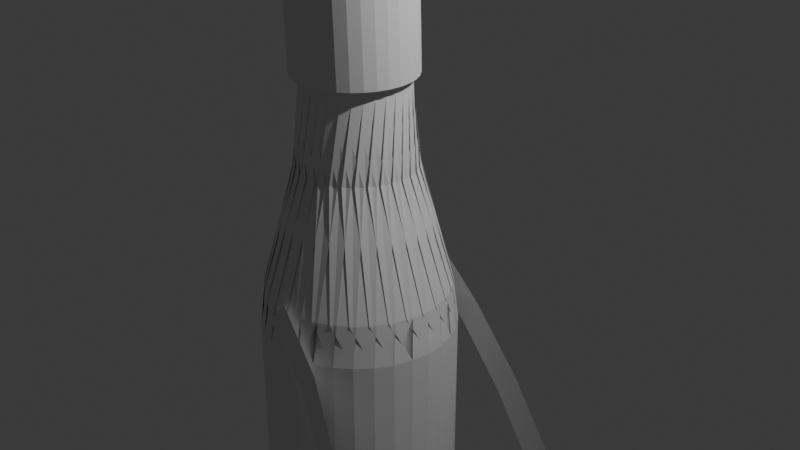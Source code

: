 # Source: bottle.blend  (saved by Blender 4.2.66; exported with 4.5.12 LTS)
import bpy
from mathutils import Matrix  # noqa: F401  (used for matrix-valued properties, if any)

bpy.ops.wm.read_factory_settings(use_empty=True)
scene = bpy.context.scene
scene.name = 'Scene'

# ---- collections
col_collection = bpy.data.collections.new('Collection'); scene.collection.children.link(col_collection)

# ---- world
world_world = bpy.data.worlds.new('World'); scene.world = world_world
world_world.use_nodes = True; world_world.node_tree.nodes.clear()
_N = world_world.node_tree.nodes; _L = world_world.node_tree.links
n0 = _N.new('ShaderNodeOutputWorld'); n0.name = 'World Output'; n0.location = (300, 300)
n1 = _N.new('ShaderNodeBackground'); n1.name = 'Background'; n1.location = (10, 300)
n1.inputs[0].default_value = (0.05088, 0.05088, 0.05088, 1.0)
_L.new(n1.outputs[0], n0.inputs[0])
n0.is_active_output = True
world_world.color = (0.05088, 0.05088, 0.05088)
world_world.sun_shadow_jitter_overblur = 0.0

# ---- cameras
cam_camera = bpy.data.cameras.new('Camera')
cam_camera.clip_end = 100.0
cam_camera.ortho_scale = 7.314

# ---- lights
light_light = bpy.data.lights.new('Light', 'POINT')
light_light.energy = 1000.0
light_light.shadow_soft_size = 0.1

# ---- meshes
me_cylinder = bpy.data.meshes.new('Cylinder')
me_cylinder.from_pydata([(0.1044, 0.5251, 1.901), (-1.054e-07, 0.5354, 1.901), (0.2049, 0.4946, 1.901), (0.2974, 0.4451, 1.901), (0.3786, 0.3786, 1.901), (0.4451, 0.2974, 1.901), (0.4946, 0.2049, 1.901), (0.5251, 0.1044, 1.901), (0.5354, 6.924e-09, 1.901), (0.5251, -0.1044, 1.901), (0.4946, -0.2049, 1.901), (0.4451, -0.2974, 1.901), (0.3786, -0.3786, 1.901), (0.2974, -0.4451, 1.901), (0.2049, -0.4946, 1.901), (0.1044, -0.5251, 1.901), (-1.054e-07, -0.5354, 1.901), (-0.1044, -0.5251, 1.901), (-0.2049, -0.4946, 1.901), (-0.2974, -0.4451, 1.901), (-0.3786, -0.3786, 1.901), (-0.4451, -0.2974, 1.901), (-0.4946, -0.2049, 1.901), (-0.5251, -0.1044, 1.901), (-0.5354, 6.924e-09, 1.901), (-0.5251, 0.1044, 1.901), (-0.4946, 0.2049, 1.901), (-0.4451, 0.2974, 1.901), (-0.3786, 0.3786, 1.901), (-0.2974, 0.4451, 1.901), (-0.2049, 0.4946, 1.901), (-0.1044, 0.5251, 1.901), (0.0, 1.0, -4.023), (0.1951, 0.9808, -4.023), (0.3827, 0.9239, -4.023), (0.5556, 0.8315, -4.023), (0.7071, 0.7071, -4.023), (0.8315, 0.5556, -4.023), (0.9239, 0.3827, -4.023), (0.9808, 0.1951, -4.023), (1.0, 0.0, -4.023), (0.9808, -0.1951, -4.023), (0.9239, -0.3827, -4.023), (0.8315, -0.5556, -4.023), (0.7071, -0.7071, -4.023), (0.5556, -0.8315, -4.023), (0.3827, -0.9239, -4.023), (0.1951, -0.9808, -4.023), (0.0, -1.0, -4.023), (-0.1951, -0.9808, -4.023), (-0.3827, -0.9239, -4.023), (-0.5556, -0.8315, -4.023), (-0.7071, -0.7071, -4.023), (-0.8315, -0.5556, -4.023), (-0.9239, -0.3827, -4.023), (-0.9808, -0.1951, -4.023), (-1.0, 0.0, -4.023), (-0.9808, 0.1951, -4.023), (-0.9239, 0.3827, -4.023), (-0.8315, 0.5556, -4.023), (-0.7071, 0.7071, -4.023), (-0.5556, 0.8315, -4.023), (-0.3827, 0.9239, -4.023), (-0.1951, 0.9808, -4.023), (0.0, 1.0, -0.8992), (-0.2172, 0.9205, -0.4707), (0.2172, 0.9205, -0.4707), (0.2172, 0.5721, 0.7897), (-0.2172, 0.5721, 0.7897), (-2.344e-08, 0.5354, 1.58), (-0.03341, 0.9452, -0.4707), (0.3926, 0.8604, -0.4707), (0.1951, 0.9808, -0.8992), (0.1044, 0.5251, 1.58), (0.3246, 0.5187, 0.7897), (-0.1014, 0.6035, 0.7897), (0.1516, 0.9335, -0.4707), (0.5529, 0.7673, -0.4707), (0.3827, 0.9239, -0.8992), (0.2049, 0.4946, 1.58), (0.4196, 0.4455, 0.7897), (0.01831, 0.6117, 0.7897), (0.3308, 0.886, -0.4707), (0.692, 0.6447, -0.4707), (0.5556, 0.8315, -0.8992), (0.2974, 0.4451, 1.58), (0.4984, 0.355, 0.7897), (0.1373, 0.5963, 0.7897), (0.4973, 0.8044, -0.4707), (0.8044, 0.4973, -0.4707), (0.7071, 0.7071, -0.8992), (0.3786, 0.3786, 1.58), (0.5581, 0.251, 0.7897), (0.251, 0.5581, 0.7897), (0.6447, 0.692, -0.4707), (0.886, 0.3308, -0.4707), (0.8315, 0.5556, -0.8992), (0.4451, 0.2974, 1.58), (0.5963, 0.1373, 0.7897), (0.355, 0.4984, 0.7897), (0.7673, 0.5529, -0.4707), (0.9335, 0.1516, -0.4707), (0.9239, 0.3827, -0.8992), (0.4946, 0.2049, 1.58), (0.6117, 0.01831, 0.7897), (0.4455, 0.4196, 0.7897), (0.8604, 0.3926, -0.4707), (0.9452, -0.03341, -0.4707), (0.9808, 0.1951, -0.8992), (0.5251, 0.1044, 1.58), (0.6035, -0.1014, 0.7897), (0.5187, 0.3246, 0.7897), (0.9205, 0.2172, -0.4707), (0.9205, -0.2172, -0.4707), (1.0, 0.0, -0.8992), (0.5354, 6.924e-09, 1.58), (0.5721, -0.2172, 0.7897), (0.5721, 0.2172, 0.7897), (0.9452, 0.03341, -0.4707), (0.8604, -0.3926, -0.4707), (0.9808, -0.1951, -0.8992), (0.5251, -0.1044, 1.58), (0.5187, -0.3246, 0.7897), (0.6035, 0.1014, 0.7897), (0.9335, -0.1516, -0.4707), (0.7673, -0.5529, -0.4707), (0.9239, -0.3827, -0.8992), (0.4946, -0.2049, 1.58), (0.4455, -0.4196, 0.7897), (0.6117, -0.01831, 0.7897), (0.886, -0.3308, -0.4707), (0.6447, -0.692, -0.4707), (0.8315, -0.5556, -0.8992), (0.4451, -0.2974, 1.58), (0.355, -0.4984, 0.7897), (0.5963, -0.1373, 0.7897), (0.8044, -0.4973, -0.4707), (0.4973, -0.8044, -0.4707), (0.7071, -0.7071, -0.8992), (0.3786, -0.3786, 1.58), (0.251, -0.5581, 0.7897), (0.5581, -0.251, 0.7897), (0.692, -0.6447, -0.4707), (0.3308, -0.886, -0.4707), (0.5556, -0.8315, -0.8992), (0.2974, -0.4451, 1.58), (0.1373, -0.5963, 0.7897), (0.4984, -0.355, 0.7897), (0.5529, -0.7673, -0.4707), (0.1516, -0.9335, -0.4707), (0.3827, -0.9239, -0.8992), (0.2049, -0.4946, 1.58), (0.01831, -0.6117, 0.7897), (0.4196, -0.4455, 0.7897), (0.3926, -0.8604, -0.4707), (-0.03341, -0.9452, -0.4707), (0.1951, -0.9808, -0.8992), (0.1044, -0.5251, 1.58), (-0.1014, -0.6035, 0.7897), (0.3246, -0.5187, 0.7897), (0.2172, -0.9205, -0.4707), (-0.2172, -0.9205, -0.4707), (0.0, -1.0, -0.8992), (-2.344e-08, -0.5354, 1.58), (-0.2172, -0.5721, 0.7897), (0.2172, -0.5721, 0.7897), (0.03341, -0.9452, -0.4707), (-0.3926, -0.8604, -0.4707), (-0.1951, -0.9808, -0.8992), (-0.1044, -0.5251, 1.58), (-0.3246, -0.5187, 0.7897), (0.1014, -0.6035, 0.7897), (-0.1516, -0.9335, -0.4707), (-0.5529, -0.7673, -0.4707), (-0.3827, -0.9239, -0.8992), (-0.2049, -0.4946, 1.58), (-0.4196, -0.4455, 0.7897), (-0.01831, -0.6117, 0.7897), (-0.3308, -0.886, -0.4707), (-0.692, -0.6447, -0.4707), (-0.5556, -0.8315, -0.8992), (-0.2974, -0.4451, 1.58), (-0.4984, -0.355, 0.7897), (-0.1373, -0.5963, 0.7897), (-0.4973, -0.8044, -0.4707), (-0.8044, -0.4973, -0.4707), (-0.7071, -0.7071, -0.8992), (-0.3786, -0.3786, 1.58), (-0.5581, -0.251, 0.7897), (-0.251, -0.5581, 0.7897), (-0.6447, -0.692, -0.4707), (-0.886, -0.3308, -0.4707), (-0.8315, -0.5556, -0.8992), (-0.4451, -0.2974, 1.58), (-0.5963, -0.1373, 0.7897), (-0.355, -0.4984, 0.7897), (-0.7673, -0.5529, -0.4707), (-0.9335, -0.1516, -0.4707), (-0.9239, -0.3827, -0.8992), (-0.4946, -0.2049, 1.58), (-0.6117, -0.01831, 0.7897), (-0.4455, -0.4196, 0.7897), (-0.8604, -0.3926, -0.4707), (-0.9452, 0.03341, -0.4707), (-0.9808, -0.1951, -0.8992), (-0.5251, -0.1044, 1.58), (-0.6035, 0.1014, 0.7897), (-0.5187, -0.3246, 0.7897), (-0.9205, -0.2172, -0.4707), (-0.9205, 0.2172, -0.4707), (-1.0, 0.0, -0.8992), (-0.5354, 6.924e-09, 1.58), (-0.5721, 0.2172, 0.7897), (-0.5721, -0.2172, 0.7897), (-0.9452, -0.03341, -0.4707), (-0.8604, 0.3926, -0.4707), (-0.9808, 0.1951, -0.8992), (-0.5251, 0.1044, 1.58), (-0.5187, 0.3246, 0.7897), (-0.6035, -0.1014, 0.7897), (-0.9335, 0.1516, -0.4707), (-0.7673, 0.5529, -0.4707), (-0.9239, 0.3827, -0.8992), (-0.4946, 0.2049, 1.58), (-0.4455, 0.4196, 0.7897), (-0.6117, 0.01831, 0.7897), (-0.886, 0.3308, -0.4707), (-0.6447, 0.692, -0.4707), (-0.8315, 0.5556, -0.8992), (-0.4451, 0.2974, 1.58), (-0.355, 0.4984, 0.7897), (-0.5963, 0.1373, 0.7897), (-0.8044, 0.4973, -0.4707), (-0.4973, 0.8044, -0.4707), (-0.7071, 0.7071, -0.8992), (-0.3786, 0.3786, 1.58), (-0.251, 0.5581, 0.7897), (-0.5581, 0.251, 0.7897), (-0.692, 0.6447, -0.4707), (-0.3308, 0.886, -0.4707), (-0.5556, 0.8315, -0.8992), (-0.2974, 0.4451, 1.58), (-0.1373, 0.5963, 0.7897), (-0.4984, 0.355, 0.7897), (-0.5529, 0.7673, -0.4707), (-0.1516, 0.9335, -0.4707), (-0.3827, 0.9239, -0.8992), (-0.2049, 0.4946, 1.58), (-0.01831, 0.6117, 0.7897), (-0.4196, 0.4455, 0.7897), (-0.3926, 0.8604, -0.4707), (0.03341, 0.9452, -0.4707), (-0.1951, 0.9808, -0.8992), (-0.1044, 0.5251, 1.58), (0.1014, 0.6035, 0.7897), (-0.3246, 0.5187, 0.7897), (-0.6165, -0.02996, 2.589), (-0.004658, -0.6418, 2.589), (-0.6165, -0.00172, 1.694), (-0.004658, -0.6136, 1.694), (-0.6047, -0.1493, 2.589), (0.1147, -0.63, 2.589), (-0.6047, -0.1211, 1.694), (0.1147, -0.6018, 1.694), (-0.5699, -0.2641, 2.589), (0.2295, -0.5952, 2.589), (-0.5699, -0.2359, 1.694), (0.2295, -0.567, 1.694), (0.3353, -0.5387, 2.589), (0.3353, -0.5104, 1.694), (0.428, -0.4626, 2.589), (0.428, -0.4344, 1.694), (0.5041, -0.3699, 2.589), (0.5041, -0.3416, 1.694), (0.5606, -0.2641, 2.589), (0.5606, -0.2359, 1.694), (-0.5134, -0.3699, 2.589), (0.5954, -0.1493, 2.589), (-0.5134, -0.3416, 1.694), (0.5954, -0.1211, 1.694), (-0.2388, 0.5353, 2.589), (0.6072, -0.02996, 2.589), (-0.2388, 0.5635, 1.694), (0.6072, -0.00172, 1.694), (-0.3446, 0.4788, 2.589), (0.5954, 0.0894, 2.589), (-0.3446, 0.507, 1.694), (0.5954, 0.1176, 1.694), (-0.4373, 0.4027, 2.589), (0.5606, 0.2042, 2.589), (-0.4373, 0.4309, 1.694), (0.5606, 0.2324, 1.694), (-0.5134, 0.31, 2.589), (0.5041, 0.31, 2.589), (-0.5134, 0.3382, 1.694), (0.5041, 0.3382, 1.694), (-0.5699, 0.2042, 2.589), (0.428, 0.4027, 2.589), (-0.5699, 0.2324, 1.694), (0.428, 0.4309, 1.694), (-0.6047, 0.0894, 2.589), (0.3353, 0.4788, 2.589), (-0.6047, 0.1176, 1.694), (0.3353, 0.507, 1.694), (-0.2388, -0.5952, 2.589), (0.2295, 0.5353, 2.589), (-0.2388, -0.567, 1.694), (0.2295, 0.5635, 1.694), (-0.124, -0.63, 2.589), (0.1147, 0.5701, 2.589), (-0.124, -0.6018, 1.694), (0.1147, 0.5984, 1.694), (-0.4373, -0.4626, 2.589), (-0.004658, 0.5819, 2.589), (-0.4373, -0.4344, 1.694), (-0.004658, 0.6101, 1.694), (-0.3446, -0.5387, 2.589), (-0.3446, -0.5104, 1.694), (-0.124, 0.5984, 1.694), (-0.124, 0.5701, 2.589), (2.832, -3.842, 5.591), (3.216, -3.804, 5.591), (3.585, -3.692, 5.591), (3.925, -3.51, 5.591), (4.223, -3.266, 5.591), (4.468, -2.967, 5.591), (4.65, -2.627, 5.591), (4.762, -2.258, 5.591), (4.8, -1.875, 5.591), (4.762, -1.491, 5.591), (4.65, -1.122, 5.591), (4.468, -0.7817, 5.591), (4.223, -0.4836, 5.591), (3.925, -0.2389, 5.591), (3.585, -0.05713, 5.591), (3.216, 0.05482, 5.591), (2.832, 0.09262, 5.591), (2.449, 0.05482, 5.591), (2.08, -0.05713, 5.591), (1.739, -0.2389, 5.591), (1.441, -0.4836, 5.591), (1.197, -0.7817, 5.591), (1.015, -1.122, 5.591), (0.9029, -1.491, 5.591), (0.8651, -1.875, 5.591), (0.9029, -2.258, 5.591), (1.015, -2.627, 5.591), (1.197, -2.967, 5.591), (1.441, -3.266, 5.591), (1.739, -3.51, 5.591), (2.08, -3.692, 5.591), (2.449, -3.804, 5.591), (0.5547, -1.053, -0.9062), (0.3337, -1.036, -1.18), (0.05307, -0.9909, -0.3613), (-0.1686, -0.9909, -0.635), (0.02855, 1.056, -0.359), (-0.1931, 1.056, -0.6327), (0.7013, 1.016, -0.9039), (0.4796, 1.016, -1.178), (1.348, 0.8982, -1.428), (1.126, 0.8982, -1.702), (1.944, 0.7064, -1.911), (1.723, 0.7064, -2.184), (2.467, 0.4483, -2.334), (2.245, 0.4483, -2.608), (2.896, 0.1337, -2.681), (2.674, 0.1337, -2.955), (2.979, 0.2231, -2.826), (2.989, 0.1654, -2.899), (2.917, -0.02794, -2.715), (2.864, -0.05302, -2.787), (2.066, -1.444, -1.975), (1.879, -1.366, -2.249), (1.249, -1.368, -1.451), (1.032, -1.331, -1.725)], [(321, 320), (322, 321), (323, 322), (324, 323), (325, 324), (326, 325), (327, 326), (328, 327), (329, 328), (330, 329), (331, 330), (332, 331), (333, 332), (334, 333), (335, 334), (336, 335), (337, 336), (338, 337), (339, 338), (340, 339), (341, 340), (342, 341), (343, 342), (344, 343), (345, 344), (346, 345), (347, 346), (348, 347), (349, 348), (350, 349), (351, 350), (320, 351)], [(251, 254, 68, 65), (72, 78, 34, 33), (78, 84, 35, 34), (84, 90, 36, 35), (90, 96, 37, 36), (96, 102, 38, 37), (102, 108, 39, 38), (108, 114, 40, 39), (114, 120, 41, 40), (120, 126, 42, 41), (126, 132, 43, 42), (132, 138, 44, 43), (138, 144, 45, 44), (144, 150, 46, 45), (150, 156, 47, 46), (156, 162, 48, 47), (162, 168, 49, 48), (168, 174, 50, 49), (174, 180, 51, 50), (180, 186, 52, 51), (186, 192, 53, 52), (192, 198, 54, 53), (198, 204, 55, 54), (204, 210, 56, 55), (210, 216, 57, 56), (216, 222, 58, 57), (222, 228, 59, 58), (228, 234, 60, 59), (234, 240, 61, 60), (240, 246, 62, 61), (137, 140, 147, 142), (246, 252, 63, 62), (252, 64, 32, 63), (115, 109, 7, 8), (191, 194, 201, 196), (245, 248, 255, 250), (113, 116, 123, 118), (167, 170, 177, 172), (221, 224, 231, 226), (89, 92, 99, 94), (143, 146, 153, 148), (197, 200, 207, 202), (119, 122, 129, 124), (173, 176, 183, 178), (227, 230, 237, 232), (95, 98, 105, 100), (149, 152, 159, 154), (203, 206, 213, 208), (69, 253, 31, 1), (71, 74, 81, 76), (125, 128, 135, 130), (179, 182, 189, 184), (233, 236, 243, 238), (101, 104, 111, 106), (155, 158, 165, 160), (209, 212, 219, 214), (77, 80, 87, 82), (131, 134, 141, 136), (185, 188, 195, 190), (239, 242, 249, 244), (107, 110, 117, 112), (161, 164, 171, 166), (215, 218, 225, 220), (83, 86, 93, 88), (32, 33, 34, 35, 36, 37, 38, 39, 40, 41, 42, 43, 44, 45, 46, 47, 48, 49, 50, 51, 52, 53, 54, 55, 56, 57, 58, 59, 60, 61, 62, 63), (169, 163, 16, 17), (223, 217, 25, 26), (91, 85, 3, 4), (145, 139, 12, 13), (199, 193, 21, 22), (253, 247, 30, 31), (121, 115, 8, 9), (175, 169, 17, 18), (229, 223, 26, 27), (97, 91, 4, 5), (151, 145, 13, 14), (205, 199, 22, 23), (66, 67, 75, 70), (73, 69, 1, 0), (127, 121, 9, 10), (181, 175, 18, 19), (235, 229, 27, 28), (103, 97, 5, 6), (157, 151, 14, 15), (211, 205, 23, 24), (79, 73, 0, 2), (133, 127, 10, 11), (187, 181, 19, 20), (241, 235, 28, 29), (109, 103, 6, 7), (163, 157, 15, 16), (217, 211, 24, 25), (85, 79, 2, 3), (139, 133, 11, 12), (193, 187, 20, 21), (247, 241, 29, 30), (64, 65, 66), (67, 68, 69), (70, 71, 72), (73, 74, 75), (76, 77, 78), (79, 80, 81), (82, 83, 84), (85, 86, 87), (88, 89, 90), (91, 92, 93), (94, 95, 96), (97, 98, 99), (100, 101, 102), (103, 104, 105), (106, 107, 108), (109, 110, 111), (112, 113, 114), (115, 116, 117), (118, 119, 120), (121, 122, 123), (124, 125, 126), (127, 128, 129), (130, 131, 132), (133, 134, 135), (136, 137, 138), (139, 140, 141), (142, 143, 144), (145, 146, 147), (148, 149, 150), (151, 152, 153), (154, 155, 156), (157, 158, 159), (160, 161, 162), (163, 164, 165), (166, 167, 168), (169, 170, 171), (172, 173, 174), (175, 176, 177), (178, 179, 180), (181, 182, 183), (184, 185, 186), (187, 188, 189), (190, 191, 192), (193, 194, 195), (196, 197, 198), (199, 200, 201), (202, 203, 204), (205, 206, 207), (208, 209, 210), (211, 212, 213), (214, 215, 216), (217, 218, 219), (220, 221, 222), (223, 224, 225), (226, 227, 228), (229, 230, 231), (232, 233, 234), (235, 236, 237), (238, 239, 240), (241, 242, 243), (244, 245, 246), (247, 248, 249), (250, 251, 252), (253, 254, 255), (66, 70, 72, 64), (75, 67, 69, 73), (65, 68, 67, 66), (74, 71, 70, 75), (71, 76, 78, 72), (81, 74, 73, 79), (80, 77, 76, 81), (77, 82, 84, 78), (87, 80, 79, 85), (86, 83, 82, 87), (83, 88, 90, 84), (93, 86, 85, 91), (92, 89, 88, 93), (89, 94, 96, 90), (99, 92, 91, 97), (98, 95, 94, 99), (95, 100, 102, 96), (105, 98, 97, 103), (104, 101, 100, 105), (101, 106, 108, 102), (111, 104, 103, 109), (110, 107, 106, 111), (107, 112, 114, 108), (117, 110, 109, 115), (116, 113, 112, 117), (113, 118, 120, 114), (123, 116, 115, 121), (122, 119, 118, 123), (119, 124, 126, 120), (129, 122, 121, 127), (128, 125, 124, 129), (125, 130, 132, 126), (135, 128, 127, 133), (134, 131, 130, 135), (131, 136, 138, 132), (141, 134, 133, 139), (140, 137, 136, 141), (137, 142, 144, 138), (147, 140, 139, 145), (146, 143, 142, 147), (143, 148, 150, 144), (153, 146, 145, 151), (152, 149, 148, 153), (149, 154, 156, 150), (159, 152, 151, 157), (158, 155, 154, 159), (155, 160, 162, 156), (165, 158, 157, 163), (164, 161, 160, 165), (161, 166, 168, 162), (171, 164, 163, 169), (170, 167, 166, 171), (167, 172, 174, 168), (177, 170, 169, 175), (176, 173, 172, 177), (173, 178, 180, 174), (183, 176, 175, 181), (182, 179, 178, 183), (179, 184, 186, 180), (189, 182, 181, 187), (188, 185, 184, 189), (185, 190, 192, 186), (195, 188, 187, 193), (194, 191, 190, 195), (191, 196, 198, 192), (201, 194, 193, 199), (200, 197, 196, 201), (197, 202, 204, 198), (207, 200, 199, 205), (206, 203, 202, 207), (203, 208, 210, 204), (213, 206, 205, 211), (212, 209, 208, 213), (209, 214, 216, 210), (219, 212, 211, 217), (218, 215, 214, 219), (215, 220, 222, 216), (225, 218, 217, 223), (224, 221, 220, 225), (221, 226, 228, 222), (231, 224, 223, 229), (230, 227, 226, 231), (227, 232, 234, 228), (237, 230, 229, 235), (236, 233, 232, 237), (233, 238, 240, 234), (243, 236, 235, 241), (242, 239, 238, 243), (239, 244, 246, 240), (249, 242, 241, 247), (248, 245, 244, 249), (245, 250, 252, 246), (255, 248, 247, 253), (254, 251, 250, 255), (251, 65, 64, 252), (68, 254, 253, 69), (64, 72, 33, 32), (295, 293, 289, 291), (299, 297, 293, 295), (315, 313, 309, 311), (275, 274, 272, 273), (279, 277, 274, 275), (283, 281, 277, 279), (287, 285, 281, 283), (291, 289, 285, 287), (311, 309, 305, 307), (303, 301, 297, 299), (307, 305, 301, 303), (273, 272, 270, 271), (271, 270, 268, 269), (269, 268, 265, 267), (267, 265, 261, 263), (263, 261, 257, 259), (259, 257, 308, 310), (310, 308, 304, 306), (306, 304, 316, 317), (317, 316, 312, 314), (314, 312, 276, 278), (278, 276, 264, 266), (266, 264, 260, 262), (262, 260, 256, 258), (258, 256, 300, 302), (302, 300, 296, 298), (298, 296, 292, 294), (294, 292, 288, 290), (290, 288, 284, 286), (286, 284, 280, 282), (291, 287, 283, 279, 275, 273, 271, 269, 267, 263, 259, 310, 306, 317, 314, 278, 266, 262, 258, 302, 298, 294, 290, 286, 282, 318, 315, 311, 307, 303, 299, 295), (282, 280, 319, 318), (318, 319, 313, 315), (285, 289, 293, 297, 301, 305, 309, 313, 319, 280, 284, 288, 292, 296, 300, 256, 260, 264, 276, 312, 316, 304, 308, 257, 261, 265, 268, 270, 272, 274, 277, 281), (352, 353, 355, 354), (356, 357, 359, 358), (358, 359, 361, 360), (360, 361, 363, 362), (362, 363, 365, 364), (364, 365, 367, 366), (368, 369, 371, 370), (370, 371, 373, 372), (372, 373, 375, 374), (374, 375, 353, 352)])
_uv = me_cylinder.uv_layers.new(name='UVMap')
_uv.uv.foreach_set('vector', [-0.005753, 0.5626, -0.02667, 0.9374, 0.05792, 0.9374, 0.037, 0.5626, 0.9688, 0.5, 0.9375, 0.5, 0.9375, 0.5, 0.9688, 0.5, 0.9375, 0.5, 0.9062, 0.5, 0.9062, 0.5, 0.9375, 0.5, 0.9062, 0.5, 0.875, 0.5, 0.875, 0.5, 0.9062, 0.5, 0.875, 0.5, 0.8438, 0.5, 0.8438, 0.5, 0.875, 0.5, 0.8438, 0.5, 0.8125, 0.5, 0.8125, 0.5, 0.8438, 0.5, 0.8125, 0.5, 0.7812, 0.5, 0.7812, 0.5, 0.8125, 0.5, 0.7812, 0.5, 0.75, 0.5, 0.75, 0.5, 0.7812, 0.5, 0.75, 0.5, 0.7188, 0.5, 0.7188, 0.5, 0.75, 0.5, 0.7188, 0.5, 0.6875, 0.5, 0.6875, 0.5, 0.7188, 0.5, 0.6875, 0.5, 0.6562, 0.5, 0.6562, 0.5, 0.6875, 0.5, 0.6562, 0.5, 0.625, 0.5, 0.625, 0.5, 0.6562, 0.5, 0.625, 0.5, 0.5938, 0.5, 0.5938, 0.5, 0.625, 0.5, 0.5938, 0.5, 0.5625, 0.5, 0.5625, 0.5, 0.5938, 0.5, 0.5625, 0.5, 0.5312, 0.5, 0.5312, 0.5, 0.5625, 0.5, 0.5312, 0.5, 0.5, 0.5, 0.5, 0.5, 0.5312, 0.5, 0.5, 0.5, 0.4688, 0.5, 0.4688, 0.5, 0.5, 0.5, 0.4688, 0.5, 0.4375, 0.5, 0.4375, 0.5, 0.4688, 0.5, 0.4375, 0.5, 0.4062, 0.5, 0.4062, 0.5, 0.4375, 0.5, 0.4062, 0.5, 0.375, 0.5, 0.375, 0.5, 0.4062, 0.5, 0.375, 0.5, 0.3438, 0.5, 0.3438, 0.5, 0.375, 0.5, 0.3438, 0.5, 0.3125, 0.5, 0.3125, 0.5, 0.3438, 0.5, 0.3125, 0.5, 0.2812, 0.5, 0.2812, 0.5, 0.3125, 0.5, 0.2812, 0.5, 0.25, 0.5, 0.25, 0.5, 0.2812, 0.5, 0.25, 0.5, 0.2188, 0.5, 0.2188, 0.5, 0.25, 0.5, 0.2188, 0.5, 0.1875, 0.5, 0.1875, 0.5, 0.2188, 0.5, 0.1875, 0.5, 0.1562, 0.5, 0.1562, 0.5, 0.1875, 0.5, 0.1562, 0.5, 0.125, 0.5, 0.125, 0.5, 0.1562, 0.5, 0.125, 0.5, 0.09375, 0.5, 0.09375, 0.5, 0.125, 0.5, 0.09375, 0.5, 0.0625, 0.5, 0.0625, 0.5, 0.09375, 0.5, 0.588, 0.5626, 0.5671, 0.9374, 0.6517, 0.9374, 0.6308, 0.5626, 0.0625, 0.5, 0.03125, 0.5, 0.03125, 0.5, 0.0625, 0.5, 0.03125, 0.5, 0.0, 0.5, 0.0, 0.5, 0.03125, 0.5, 0.75, 1.0, 0.7812, 1.0, 0.7812, 1.0, 0.75, 1.0, 0.3067, 0.5626, 0.2858, 0.9374, 0.3704, 0.9374, 0.3495, 0.5626, 0.0255, 0.5626, 0.004583, 0.9374, 0.08917, 0.9374, 0.06825, 0.5626, 0.713, 0.5626, 0.6921, 0.9374, 0.7767, 0.9374, 0.7558, 0.5626, 0.4317, 0.5626, 0.4108, 0.9374, 0.4954, 0.9374, 0.4745, 0.5626, 0.1505, 0.5626, 0.1296, 0.9374, 0.2142, 0.9374, 0.1933, 0.5626, 0.838, 0.5626, 0.8171, 0.9374, 0.9017, 0.9374, 0.8808, 0.5626, 0.5567, 0.5626, 0.5358, 0.9374, 0.6204, 0.9374, 0.5995, 0.5626, 0.2755, 0.5626, 0.2546, 0.9374, 0.3392, 0.9374, 0.3183, 0.5626, 0.6817, 0.5626, 0.6608, 0.9374, 0.7454, 0.9374, 0.7245, 0.5626, 0.4005, 0.5626, 0.3796, 0.9374, 0.4642, 0.9374, 0.4433, 0.5626, 0.1192, 0.5626, 0.09833, 0.9374, 0.1829, 0.9374, 0.162, 0.5626, 0.8067, 0.5626, 0.7858, 0.9374, 0.8704, 0.9374, 0.8495, 0.5626, 0.5255, 0.5626, 0.5046, 0.9374, 0.5892, 0.9374, 0.5683, 0.5626, 0.2442, 0.5626, 0.2233, 0.9374, 0.3079, 0.9374, 0.287, 0.5626, 0.0, 1.0, 0.03125, 1.0, 0.03125, 1.0, 0.0, 1.0, 0.9317, 0.5626, 0.9108, 0.9374, 0.9954, 0.9374, 0.9745, 0.5626, 0.6505, 0.5626, 0.6296, 0.9374, 0.7142, 0.9374, 0.6933, 0.5626, 0.3692, 0.5626, 0.3483, 0.9374, 0.4329, 0.9374, 0.412, 0.5626, 0.088, 0.5626, 0.06708, 0.9374, 0.1517, 0.9374, 0.1308, 0.5626, 0.7755, 0.5626, 0.7546, 0.9374, 0.8392, 0.9374, 0.8183, 0.5626, 0.4942, 0.5626, 0.4733, 0.9374, 0.5579, 0.9374, 0.537, 0.5626, 0.213, 0.5626, 0.1921, 0.9374, 0.2767, 0.9374, 0.2558, 0.5626, 0.9005, 0.5626, 0.8796, 0.9374, 0.9642, 0.9374, 0.9433, 0.5626, 0.6192, 0.5626, 0.5983, 0.9374, 0.6829, 0.9374, 0.662, 0.5626, 0.338, 0.5626, 0.3171, 0.9374, 0.4017, 0.9374, 0.3808, 0.5626, 0.05675, 0.5626, 0.03583, 0.9374, 0.1204, 0.9374, 0.0995, 0.5626, 0.7442, 0.5626, 0.7233, 0.9374, 0.8079, 0.9374, 0.787, 0.5626, 0.463, 0.5626, 0.4421, 0.9374, 0.5267, 0.9374, 0.5058, 0.5626, 0.1817, 0.5626, 0.1608, 0.9374, 0.2454, 0.9374, 0.2245, 0.5626, 0.8692, 0.5626, 0.8483, 0.9374, 0.9329, 0.9374, 0.912, 0.5626, 0.75, 0.49, 0.7968, 0.4854, 0.8418, 0.4717, 0.8833, 0.4496, 0.9197, 0.4197, 0.9496, 0.3833, 0.9717, 0.3418, 0.9854, 0.2968, 0.99, 0.25, 0.9854, 0.2032, 0.9717, 0.1582, 0.9496, 0.1167, 0.9197, 0.08029, 0.8833, 0.05045, 0.8418, 0.02827, 0.7968, 0.01461, 0.75, 0.01, 0.7032, 0.01461, 0.6582, 0.02827, 0.6167, 0.05045, 0.5803, 0.08029, 0.5504, 0.1167, 0.5283, 0.1582, 0.5146, 0.2032, 0.51, 0.25, 0.5146, 0.2968, 0.5283, 0.3418, 0.5504, 0.3833, 0.5803, 0.4197, 0.6167, 0.4496, 0.6582, 0.4717, 0.7032, 0.4854, 0.4688, 1.0, 0.5, 1.0, 0.5, 1.0, 0.4688, 1.0, 0.1875, 1.0, 0.2187, 1.0, 0.2188, 1.0, 0.1875, 1.0, 0.875, 1.0, 0.9062, 1.0, 0.9062, 1.0, 0.875, 1.0, 0.5938, 1.0, 0.625, 1.0, 0.625, 1.0, 0.5938, 1.0, 0.3125, 1.0, 0.3438, 1.0, 0.3438, 1.0, 0.3125, 1.0, 0.03125, 1.0, 0.0625, 1.0, 0.0625, 1.0, 0.03125, 1.0, 0.7188, 1.0, 0.75, 1.0, 0.75, 1.0, 0.7188, 1.0, 0.4375, 1.0, 0.4688, 1.0, 0.4688, 1.0, 0.4375, 1.0, 0.1562, 1.0, 0.1875, 1.0, 0.1875, 1.0, 0.1562, 1.0, 0.8438, 1.0, 0.875, 1.0, 0.875, 1.0, 0.8438, 1.0, 0.5625, 1.0, 0.5938, 1.0, 0.5938, 1.0, 0.5625, 1.0, 0.2812, 1.0, 0.3125, 1.0, 0.3125, 1.0, 0.2812, 1.0, 0.963, 0.5626, 0.9421, 0.9374, 1.027, 0.9374, 1.006, 0.5626, 0.9688, 1.0, 1.0, 1.0, 1.0, 1.0, 0.9688, 1.0, 0.6875, 1.0, 0.7188, 1.0, 0.7188, 1.0, 0.6875, 1.0, 0.4062, 1.0, 0.4375, 1.0, 0.4375, 1.0, 0.4062, 1.0, 0.125, 1.0, 0.1562, 1.0, 0.1562, 1.0, 0.125, 1.0, 0.8125, 1.0, 0.8438, 1.0, 0.8438, 1.0, 0.8125, 1.0, 0.5312, 1.0, 0.5625, 1.0, 0.5625, 1.0, 0.5312, 1.0, 0.25, 1.0, 0.2812, 1.0, 0.2812, 1.0, 0.25, 1.0, 0.9375, 1.0, 0.9688, 1.0, 0.9688, 1.0, 0.9375, 1.0, 0.6562, 1.0, 0.6875, 1.0, 0.6875, 1.0, 0.6562, 1.0, 0.375, 1.0, 0.4062, 1.0, 0.4062, 1.0, 0.375, 1.0, 0.09375, 1.0, 0.125, 1.0, 0.125, 1.0, 0.09375, 1.0, 0.7812, 1.0, 0.8125, 1.0, 0.8125, 1.0, 0.7812, 1.0, 0.5, 1.0, 0.5312, 1.0, 0.5312, 1.0, 0.5, 1.0, 0.2188, 1.0, 0.25, 1.0, 0.25, 1.0, 0.2188, 1.0, 0.9062, 1.0, 0.9375, 1.0, 0.9375, 1.0, 0.9062, 1.0, 0.625, 1.0, 0.6562, 1.0, 0.6562, 1.0, 0.625, 1.0, 0.3438, 1.0, 0.375, 1.0, 0.375, 1.0, 0.3438, 1.0, 0.0625, 1.0, 0.09375, 1.0, 0.09375, 1.0, 0.0625, 1.0, 0.0, 0.5, 0.0, 0.5642, 0.0, 0.5642, 1.0, 0.9391, 1.0, 0.9391, 1.0, 1.0, 1.006, 0.5626, 0.9317, 0.5626, 0.9688, 0.5, 0.9688, 1.0, 0.9108, 0.9374, 1.027, 0.9374, 0.9745, 0.5626, 0.9005, 0.5626, 0.9375, 0.5, 0.9375, 1.0, 0.8796, 0.9374, 0.9954, 0.9374, 0.9433, 0.5626, 0.8692, 0.5626, 0.9062, 0.5, 0.9062, 1.0, 0.8483, 0.9374, 0.9642, 0.9374, 0.912, 0.5626, 0.838, 0.5626, 0.875, 0.5, 0.875, 1.0, 0.8171, 0.9374, 0.9329, 0.9374, 0.8808, 0.5626, 0.8067, 0.5626, 0.8438, 0.5, 0.8438, 1.0, 0.7858, 0.9374, 0.9017, 0.9374, 0.8495, 0.5626, 0.7755, 0.5626, 0.8125, 0.5, 0.8125, 1.0, 0.7546, 0.9374, 0.8704, 0.9374, 0.8183, 0.5626, 0.7442, 0.5626, 0.7812, 0.5, 0.7812, 1.0, 0.7233, 0.9374, 0.8392, 0.9374, 0.787, 0.5626, 0.713, 0.5626, 0.75, 0.5, 0.75, 1.0, 0.6921, 0.9374, 0.8079, 0.9374, 0.7558, 0.5626, 0.6817, 0.5626, 0.7188, 0.5, 0.7188, 1.0, 0.6608, 0.9374, 0.7767, 0.9374, 0.7245, 0.5626, 0.6505, 0.5626, 0.6875, 0.5, 0.6875, 1.0, 0.6296, 0.9374, 0.7454, 0.9374, 0.6933, 0.5626, 0.6192, 0.5626, 0.6562, 0.5, 0.6562, 1.0, 0.5983, 0.9374, 0.7142, 0.9374, 0.662, 0.5626, 0.588, 0.5626, 0.625, 0.5, 0.625, 1.0, 0.5671, 0.9374, 0.6829, 0.9374, 0.6308, 0.5626, 0.5567, 0.5626, 0.5938, 0.5, 0.5938, 1.0, 0.5358, 0.9374, 0.6517, 0.9374, 0.5995, 0.5626, 0.5255, 0.5626, 0.5625, 0.5, 0.5625, 1.0, 0.5046, 0.9374, 0.6204, 0.9374, 0.5683, 0.5626, 0.4942, 0.5626, 0.5312, 0.5, 0.5312, 1.0, 0.4733, 0.9374, 0.5892, 0.9374, 0.537, 0.5626, 0.463, 0.5626, 0.5, 0.5, 0.5, 1.0, 0.4421, 0.9374, 0.5579, 0.9374, 0.5058, 0.5626, 0.4317, 0.5626, 0.4688, 0.5, 0.4688, 1.0, 0.4108, 0.9374, 0.5267, 0.9374, 0.4745, 0.5626, 0.4005, 0.5626, 0.4375, 0.5, 0.4375, 1.0, 0.3796, 0.9374, 0.4954, 0.9374, 0.4433, 0.5626, 0.3692, 0.5626, 0.4062, 0.5, 0.4062, 1.0, 0.3483, 0.9374, 0.4642, 0.9374, 0.412, 0.5626, 0.338, 0.5626, 0.375, 0.5, 0.375, 1.0, 0.3171, 0.9374, 0.4329, 0.9374, 0.3808, 0.5626, 0.3067, 0.5626, 0.3438, 0.5, 0.3438, 1.0, 0.2858, 0.9374, 0.4017, 0.9374, 0.3495, 0.5626, 0.2755, 0.5626, 0.3125, 0.5, 0.3125, 1.0, 0.2546, 0.9374, 0.3704, 0.9374, 0.3183, 0.5626, 0.2442, 0.5626, 0.2812, 0.5, 0.2812, 1.0, 0.2233, 0.9374, 0.3392, 0.9374, 0.287, 0.5626, 0.213, 0.5626, 0.25, 0.5, 0.25, 1.0, 0.1921, 0.9374, 0.3079, 0.9374, 0.2558, 0.5626, 0.1817, 0.5626, 0.2188, 0.5, 0.2187, 1.0, 0.1608, 0.9374, 0.2767, 0.9374, 0.2245, 0.5626, 0.1505, 0.5626, 0.1875, 0.5, 0.1875, 1.0, 0.1296, 0.9374, 0.2454, 0.9374, 0.1933, 0.5626, 0.1192, 0.5626, 0.1562, 0.5, 0.1562, 1.0, 0.09833, 0.9374, 0.2142, 0.9374, 0.162, 0.5626, 0.088, 0.5626, 0.125, 0.5, 0.125, 1.0, 0.06708, 0.9374, 0.1829, 0.9374, 0.1308, 0.5626, 0.05675, 0.5626, 0.09375, 0.5, 0.09375, 1.0, 0.03583, 0.9374, 0.1517, 0.9374, 0.0995, 0.5626, 0.0255, 0.5626, 0.0625, 0.5, 0.0625, 1.0, 0.004583, 0.9374, 0.1204, 0.9374, 0.06825, 0.5626, -0.005753, 0.5626, 0.03125, 0.5, 0.03125, 1.0, -0.02667, 0.9374, 0.08917, 0.9374, 0.963, 0.5626, 1.006, 0.5626, 0.9688, 0.5, 1.0, 0.5, 1.027, 0.9374, 0.9421, 0.9374, 1.0, 1.0, 0.9688, 1.0, 0.037, 0.5626, 0.05792, 0.9374, 0.0, 0.9391, 0.0, 0.5642, 0.9108, 0.9374, 0.9317, 0.5626, 1.006, 0.5626, 1.027, 0.9374, 0.9317, 0.5626, 0.9745, 0.5626, 0.9375, 0.5, 0.9688, 0.5, 0.9954, 0.9374, 0.9108, 0.9374, 0.9688, 1.0, 0.9375, 1.0, 0.8796, 0.9374, 0.9005, 0.5626, 0.9745, 0.5626, 0.9954, 0.9374, 0.9005, 0.5626, 0.9433, 0.5626, 0.9062, 0.5, 0.9375, 0.5, 0.9642, 0.9374, 0.8796, 0.9374, 0.9375, 1.0, 0.9062, 1.0, 0.8483, 0.9374, 0.8692, 0.5626, 0.9433, 0.5626, 0.9642, 0.9374, 0.8692, 0.5626, 0.912, 0.5626, 0.875, 0.5, 0.9062, 0.5, 0.9329, 0.9374, 0.8483, 0.9374, 0.9062, 1.0, 0.875, 1.0, 0.8171, 0.9374, 0.838, 0.5626, 0.912, 0.5626, 0.9329, 0.9374, 0.838, 0.5626, 0.8808, 0.5626, 0.8438, 0.5, 0.875, 0.5, 0.9017, 0.9374, 0.8171, 0.9374, 0.875, 1.0, 0.8438, 1.0, 0.7858, 0.9374, 0.8067, 0.5626, 0.8808, 0.5626, 0.9017, 0.9374, 0.8067, 0.5626, 0.8495, 0.5626, 0.8125, 0.5, 0.8438, 0.5, 0.8704, 0.9374, 0.7858, 0.9374, 0.8438, 1.0, 0.8125, 1.0, 0.7546, 0.9374, 0.7755, 0.5626, 0.8495, 0.5626, 0.8704, 0.9374, 0.7755, 0.5626, 0.8183, 0.5626, 0.7812, 0.5, 0.8125, 0.5, 0.8392, 0.9374, 0.7546, 0.9374, 0.8125, 1.0, 0.7812, 1.0, 0.7233, 0.9374, 0.7442, 0.5626, 0.8183, 0.5626, 0.8392, 0.9374, 0.7442, 0.5626, 0.787, 0.5626, 0.75, 0.5, 0.7812, 0.5, 0.8079, 0.9374, 0.7233, 0.9374, 0.7812, 1.0, 0.75, 1.0, 0.6921, 0.9374, 0.713, 0.5626, 0.787, 0.5626, 0.8079, 0.9374, 0.713, 0.5626, 0.7558, 0.5626, 0.7188, 0.5, 0.75, 0.5, 0.7767, 0.9374, 0.6921, 0.9374, 0.75, 1.0, 0.7188, 1.0, 0.6608, 0.9374, 0.6817, 0.5626, 0.7558, 0.5626, 0.7767, 0.9374, 0.6817, 0.5626, 0.7245, 0.5626, 0.6875, 0.5, 0.7188, 0.5, 0.7454, 0.9374, 0.6608, 0.9374, 0.7188, 1.0, 0.6875, 1.0, 0.6296, 0.9374, 0.6505, 0.5626, 0.7245, 0.5626, 0.7454, 0.9374, 0.6505, 0.5626, 0.6933, 0.5626, 0.6562, 0.5, 0.6875, 0.5, 0.7142, 0.9374, 0.6296, 0.9374, 0.6875, 1.0, 0.6562, 1.0, 0.5983, 0.9374, 0.6192, 0.5626, 0.6933, 0.5626, 0.7142, 0.9374, 0.6192, 0.5626, 0.662, 0.5626, 0.625, 0.5, 0.6562, 0.5, 0.6829, 0.9374, 0.5983, 0.9374, 0.6562, 1.0, 0.625, 1.0, 0.5671, 0.9374, 0.588, 0.5626, 0.662, 0.5626, 0.6829, 0.9374, 0.588, 0.5626, 0.6308, 0.5626, 0.5938, 0.5, 0.625, 0.5, 0.6517, 0.9374, 0.5671, 0.9374, 0.625, 1.0, 0.5938, 1.0, 0.5358, 0.9374, 0.5567, 0.5626, 0.6308, 0.5626, 0.6517, 0.9374, 0.5567, 0.5626, 0.5995, 0.5626, 0.5625, 0.5, 0.5938, 0.5, 0.6204, 0.9374, 0.5358, 0.9374, 0.5938, 1.0, 0.5625, 1.0, 0.5046, 0.9374, 0.5255, 0.5626, 0.5995, 0.5626, 0.6204, 0.9374, 0.5255, 0.5626, 0.5683, 0.5626, 0.5312, 0.5, 0.5625, 0.5, 0.5892, 0.9374, 0.5046, 0.9374, 0.5625, 1.0, 0.5312, 1.0, 0.4733, 0.9374, 0.4942, 0.5626, 0.5683, 0.5626, 0.5892, 0.9374, 0.4942, 0.5626, 0.537, 0.5626, 0.5, 0.5, 0.5312, 0.5, 0.5579, 0.9374, 0.4733, 0.9374, 0.5312, 1.0, 0.5, 1.0, 0.4421, 0.9374, 0.463, 0.5626, 0.537, 0.5626, 0.5579, 0.9374, 0.463, 0.5626, 0.5058, 0.5626, 0.4688, 0.5, 0.5, 0.5, 0.5267, 0.9374, 0.4421, 0.9374, 0.5, 1.0, 0.4688, 1.0, 0.4108, 0.9374, 0.4317, 0.5626, 0.5058, 0.5626, 0.5267, 0.9374, 0.4317, 0.5626, 0.4745, 0.5626, 0.4375, 0.5, 0.4688, 0.5, 0.4954, 0.9374, 0.4108, 0.9374, 0.4688, 1.0, 0.4375, 1.0, 0.3796, 0.9374, 0.4005, 0.5626, 0.4745, 0.5626, 0.4954, 0.9374, 0.4005, 0.5626, 0.4433, 0.5626, 0.4062, 0.5, 0.4375, 0.5, 0.4642, 0.9374, 0.3796, 0.9374, 0.4375, 1.0, 0.4062, 1.0, 0.3483, 0.9374, 0.3692, 0.5626, 0.4433, 0.5626, 0.4642, 0.9374, 0.3692, 0.5626, 0.412, 0.5626, 0.375, 0.5, 0.4062, 0.5, 0.4329, 0.9374, 0.3483, 0.9374, 0.4062, 1.0, 0.375, 1.0, 0.3171, 0.9374, 0.338, 0.5626, 0.412, 0.5626, 0.4329, 0.9374, 0.338, 0.5626, 0.3808, 0.5626, 0.3438, 0.5, 0.375, 0.5, 0.4017, 0.9374, 0.3171, 0.9374, 0.375, 1.0, 0.3438, 1.0, 0.2858, 0.9374, 0.3067, 0.5626, 0.3808, 0.5626, 0.4017, 0.9374, 0.3067, 0.5626, 0.3495, 0.5626, 0.3125, 0.5, 0.3438, 0.5, 0.3704, 0.9374, 0.2858, 0.9374, 0.3438, 1.0, 0.3125, 1.0, 0.2546, 0.9374, 0.2755, 0.5626, 0.3495, 0.5626, 0.3704, 0.9374, 0.2755, 0.5626, 0.3183, 0.5626, 0.2812, 0.5, 0.3125, 0.5, 0.3392, 0.9374, 0.2546, 0.9374, 0.3125, 1.0, 0.2812, 1.0, 0.2233, 0.9374, 0.2442, 0.5626, 0.3183, 0.5626, 0.3392, 0.9374, 0.2442, 0.5626, 0.287, 0.5626, 0.25, 0.5, 0.2812, 0.5, 0.3079, 0.9374, 0.2233, 0.9374, 0.2812, 1.0, 0.25, 1.0, 0.1921, 0.9374, 0.213, 0.5626, 0.287, 0.5626, 0.3079, 0.9374, 0.213, 0.5626, 0.2558, 0.5626, 0.2188, 0.5, 0.25, 0.5, 0.2767, 0.9374, 0.1921, 0.9374, 0.25, 1.0, 0.2188, 1.0, 0.1608, 0.9374, 0.1817, 0.5626, 0.2558, 0.5626, 0.2767, 0.9374, 0.1817, 0.5626, 0.2245, 0.5626, 0.1875, 0.5, 0.2188, 0.5, 0.2454, 0.9374, 0.1608, 0.9374, 0.2187, 1.0, 0.1875, 1.0, 0.1296, 0.9374, 0.1505, 0.5626, 0.2245, 0.5626, 0.2454, 0.9374, 0.1505, 0.5626, 0.1933, 0.5626, 0.1562, 0.5, 0.1875, 0.5, 0.2142, 0.9374, 0.1296, 0.9374, 0.1875, 1.0, 0.1562, 1.0, 0.09833, 0.9374, 0.1192, 0.5626, 0.1933, 0.5626, 0.2142, 0.9374, 0.1192, 0.5626, 0.162, 0.5626, 0.125, 0.5, 0.1562, 0.5, 0.1829, 0.9374, 0.09833, 0.9374, 0.1562, 1.0, 0.125, 1.0, 0.06708, 0.9374, 0.088, 0.5626, 0.162, 0.5626, 0.1829, 0.9374, 0.088, 0.5626, 0.1308, 0.5626, 0.09375, 0.5, 0.125, 0.5, 0.1517, 0.9374, 0.06708, 0.9374, 0.125, 1.0, 0.09375, 1.0, 0.03583, 0.9374, 0.05675, 0.5626, 0.1308, 0.5626, 0.1517, 0.9374, 0.05675, 0.5626, 0.0995, 0.5626, 0.0625, 0.5, 0.09375, 0.5, 0.1204, 0.9374, 0.03583, 0.9374, 0.09375, 1.0, 0.0625, 1.0, 0.004583, 0.9374, 0.0255, 0.5626, 0.0995, 0.5626, 0.1204, 0.9374, 0.0255, 0.5626, 0.06825, 0.5626, 0.03125, 0.5, 0.0625, 0.5, 0.08917, 0.9374, 0.004583, 0.9374, 0.0625, 1.0, 0.03125, 1.0, -0.02667, 0.9374, -0.005753, 0.5626, 0.06825, 0.5626, 0.08917, 0.9374, -0.005753, 0.5626, 0.037, 0.5626, 0.0, 0.5, 0.03125, 0.5, 0.05792, 0.9374, -0.02667, 0.9374, 0.03125, 1.0, 0.0, 1.0, 1.0, 0.5, 0.9688, 0.5, 0.9688, 0.5, 1.0, 0.5, 1.0, 0.5, 1.0, 1.0, 0.9688, 1.0, 0.9688, 0.5, 0.9688, 0.5, 0.9688, 1.0, 0.9375, 1.0, 0.9375, 0.5, 0.9375, 0.5, 0.9375, 1.0, 0.9062, 1.0, 0.9062, 0.5, 0.9062, 0.5, 0.9062, 1.0, 0.875, 1.0, 0.875, 0.5, 0.875, 0.5, 0.875, 1.0, 0.8438, 1.0, 0.8438, 0.5, 0.8438, 0.5, 0.8438, 1.0, 0.8125, 1.0, 0.8125, 0.5, 0.8125, 0.5, 0.8125, 1.0, 0.7812, 1.0, 0.7812, 0.5, 0.7812, 0.5, 0.7812, 1.0, 0.75, 1.0, 0.75, 0.5, 0.75, 0.5, 0.75, 1.0, 0.7188, 1.0, 0.7188, 0.5, 0.7188, 0.5, 0.7188, 1.0, 0.6875, 1.0, 0.6875, 0.5, 0.6875, 0.5, 0.6875, 1.0, 0.6562, 1.0, 0.6562, 0.5, 0.6562, 0.5, 0.6562, 1.0, 0.625, 1.0, 0.625, 0.5, 0.625, 0.5, 0.625, 1.0, 0.5938, 1.0, 0.5938, 0.5, 0.5938, 0.5, 0.5938, 1.0, 0.5625, 1.0, 0.5625, 0.5, 0.5625, 0.5, 0.5625, 1.0, 0.5312, 1.0, 0.5312, 0.5, 0.5312, 0.5, 0.5312, 1.0, 0.5, 1.0, 0.5, 0.5, 0.5, 0.5, 0.5, 1.0, 0.4688, 1.0, 0.4688, 0.5, 0.4688, 0.5, 0.4688, 1.0, 0.4375, 1.0, 0.4375, 0.5, 0.4375, 0.5, 0.4375, 1.0, 0.4062, 1.0, 0.4062, 0.5, 0.4062, 0.5, 0.4062, 1.0, 0.375, 1.0, 0.375, 0.5, 0.375, 0.5, 0.375, 1.0, 0.3438, 1.0, 0.3438, 0.5, 0.3438, 0.5, 0.3438, 1.0, 0.3125, 1.0, 0.3125, 0.5, 0.3125, 0.5, 0.3125, 1.0, 0.2812, 1.0, 0.2812, 0.5, 0.2812, 0.5, 0.2812, 1.0, 0.25, 1.0, 0.25, 0.5, 0.25, 0.5, 0.25, 1.0, 0.2188, 1.0, 0.2188, 0.5, 0.2188, 0.5, 0.2188, 1.0, 0.1875, 1.0, 0.1875, 0.5, 0.1875, 0.5, 0.1875, 1.0, 0.1562, 1.0, 0.1562, 0.5, 0.1562, 0.5, 0.1562, 1.0, 0.125, 1.0, 0.125, 0.5, 0.125, 0.5, 0.125, 1.0, 0.09375, 1.0, 0.09375, 0.5, 0.09375, 0.5, 0.09375, 1.0, 0.0625, 1.0, 0.0625, 0.5, 0.9717, 0.3418, 0.9854, 0.2968, 0.99, 0.25, 0.9854, 0.2032, 0.9717, 0.1582, 0.9496, 0.1167, 0.9197, 0.08029, 0.8833, 0.05045, 0.8418, 0.02827, 0.7968, 0.01461, 0.75, 0.01, 0.7032, 0.01461, 0.6582, 0.02827, 0.6167, 0.05045, 0.5803, 0.08029, 0.5504, 0.1167, 0.5283, 0.1582, 0.5146, 0.2032, 0.51, 0.25, 0.5146, 0.2968, 0.5283, 0.3418, 0.5504, 0.3833, 0.5803, 0.4197, 0.6167, 0.4496, 0.6582, 0.4717, 0.7032, 0.4854, 0.75, 0.49, 0.7968, 0.4854, 0.8418, 0.4717, 0.8833, 0.4496, 0.9197, 0.4197, 0.9496, 0.3833, 0.0625, 0.5, 0.0625, 1.0, 0.03125, 1.0, 0.03125, 0.5, 0.03125, 0.5, 0.03125, 1.0, 0.0, 1.0, 0.0, 0.5, 0.4854, 0.2968, 0.4717, 0.3418, 0.4496, 0.3833, 0.4197, 0.4197, 0.3833, 0.4496, 0.3418, 0.4717, 0.2968, 0.4854, 0.25, 0.49, 0.2032, 0.4854, 0.1582, 0.4717, 0.1167, 0.4496, 0.08029, 0.4197, 0.05045, 0.3833, 0.02827, 0.3418, 0.01461, 0.2968, 0.01, 0.25, 0.01461, 0.2032, 0.02827, 0.1582, 0.05045, 0.1167, 0.08029, 0.08029, 0.1167, 0.05045, 0.1582, 0.02827, 0.2032, 0.01461, 0.25, 0.01, 0.2968, 0.01461, 0.3418, 0.02827, 0.3833, 0.05045, 0.4197, 0.08029, 0.4496, 0.1167, 0.4717, 0.1582, 0.4854, 0.2032, 0.49, 0.25, 1.0, 0.5, 1.0, 1.0, 0.9688, 1.0, 0.9688, 0.5, 0.5, 0.5, 0.5, 1.0, 0.4688, 1.0, 0.4688, 0.5, 0.4688, 0.5, 0.4688, 1.0, 0.4375, 1.0, 0.4375, 0.5, 0.4375, 0.5, 0.4375, 1.0, 0.4062, 1.0, 0.4062, 0.5, 0.4062, 0.5, 0.4062, 1.0, 0.375, 1.0, 0.375, 0.5, 0.375, 0.5, 0.375, 1.0, 0.3438, 1.0, 0.3438, 0.5, 0.125, 0.5, 0.125, 1.0, 0.09375, 1.0, 0.09375, 0.5, 0.09375, 0.5, 0.09375, 1.0, 0.0625, 1.0, 0.0625, 0.5, 0.0625, 0.5, 0.0625, 1.0, 0.03125, 1.0, 0.03125, 0.5, 0.03125, 0.5, 0.03125, 1.0, 0.0, 1.0, 0.0, 0.5])
me_cylinder.update()

# ---- objects
ob_light = bpy.data.objects.new('Light', light_light)
ob_camera = bpy.data.objects.new('Camera', cam_camera)
ob_cylinder = bpy.data.objects.new('Cylinder', me_cylinder)

# ---- transforms, parenting, visibility, modifiers, constraints
ob_light.location = (4.076, 1.005, 5.904)
ob_light.rotation_euler = (0.6503, 0.05522, 1.866)
ob_light.lock_rotations_4d = False
ob_light.empty_display_type = 'ARROWS'
ob_light.color = (0.0, 0.0, 0.0, 0.0)
ob_light.lineart.crease_threshold = 0.0
ob_camera.location = (7.359, -6.926, 4.958)
ob_camera.rotation_euler = (1.109, 0.0, 0.8149)
ob_camera.lock_rotations_4d = False
ob_camera.empty_display_type = 'ARROWS'
ob_camera.color = (0.0, 0.0, 0.0, 0.0)
ob_camera.display_type = 'WIRE'
ob_camera.lineart.crease_threshold = 0.0
ob_cylinder.location = (0.0, -0.55, 0.0)

# ---- collection membership
col_collection.objects.link(ob_light)
col_collection.objects.link(ob_camera)
col_collection.objects.link(ob_cylinder)

# ---- scene / render settings (as saved in the file)
scene.camera = ob_camera
scene.frame_start = 1; scene.frame_end = 250; scene.frame_set(1)
scene.render.engine = 'BLENDER_EEVEE_NEXT'
bpy.context.view_layer.update()
